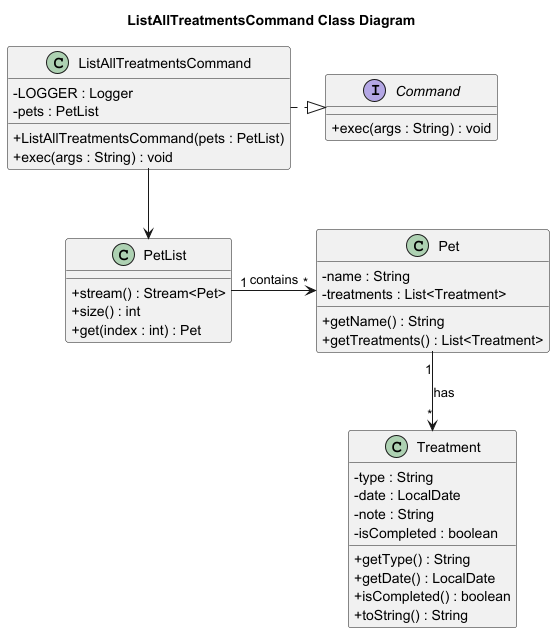

The diagram above was rendered by PlantUML. Its source (embedded in the PNG):
@startuml
skinparam classAttributeIconSize 0
title ListAllTreatmentsCommand Class Diagram

' =====================
' Classes
' =====================

interface Command {
    + exec(args : String) : void
}

class ListAllTreatmentsCommand {
    - LOGGER : Logger
    - pets : PetList
    + ListAllTreatmentsCommand(pets : PetList)
    + exec(args : String) : void
}

class PetList {
    + stream() : Stream<Pet>
    + size() : int
    + get(index : int) : Pet
}

class Pet {
    - name : String
    - treatments : List<Treatment>
    + getName() : String
    + getTreatments() : List<Treatment>
}

class Treatment {
    - type : String
    - date : LocalDate
    - note : String
    - isCompleted : boolean
    + getType() : String
    + getDate() : LocalDate
    + isCompleted() : boolean
    + toString() : String
}

' =====================
' Relationships
' =====================

ListAllTreatmentsCommand .|> Command
ListAllTreatmentsCommand --> PetList
PetList "1" -> "*" Pet : contains
Pet "1" --> "*" Treatment : has
@enduml